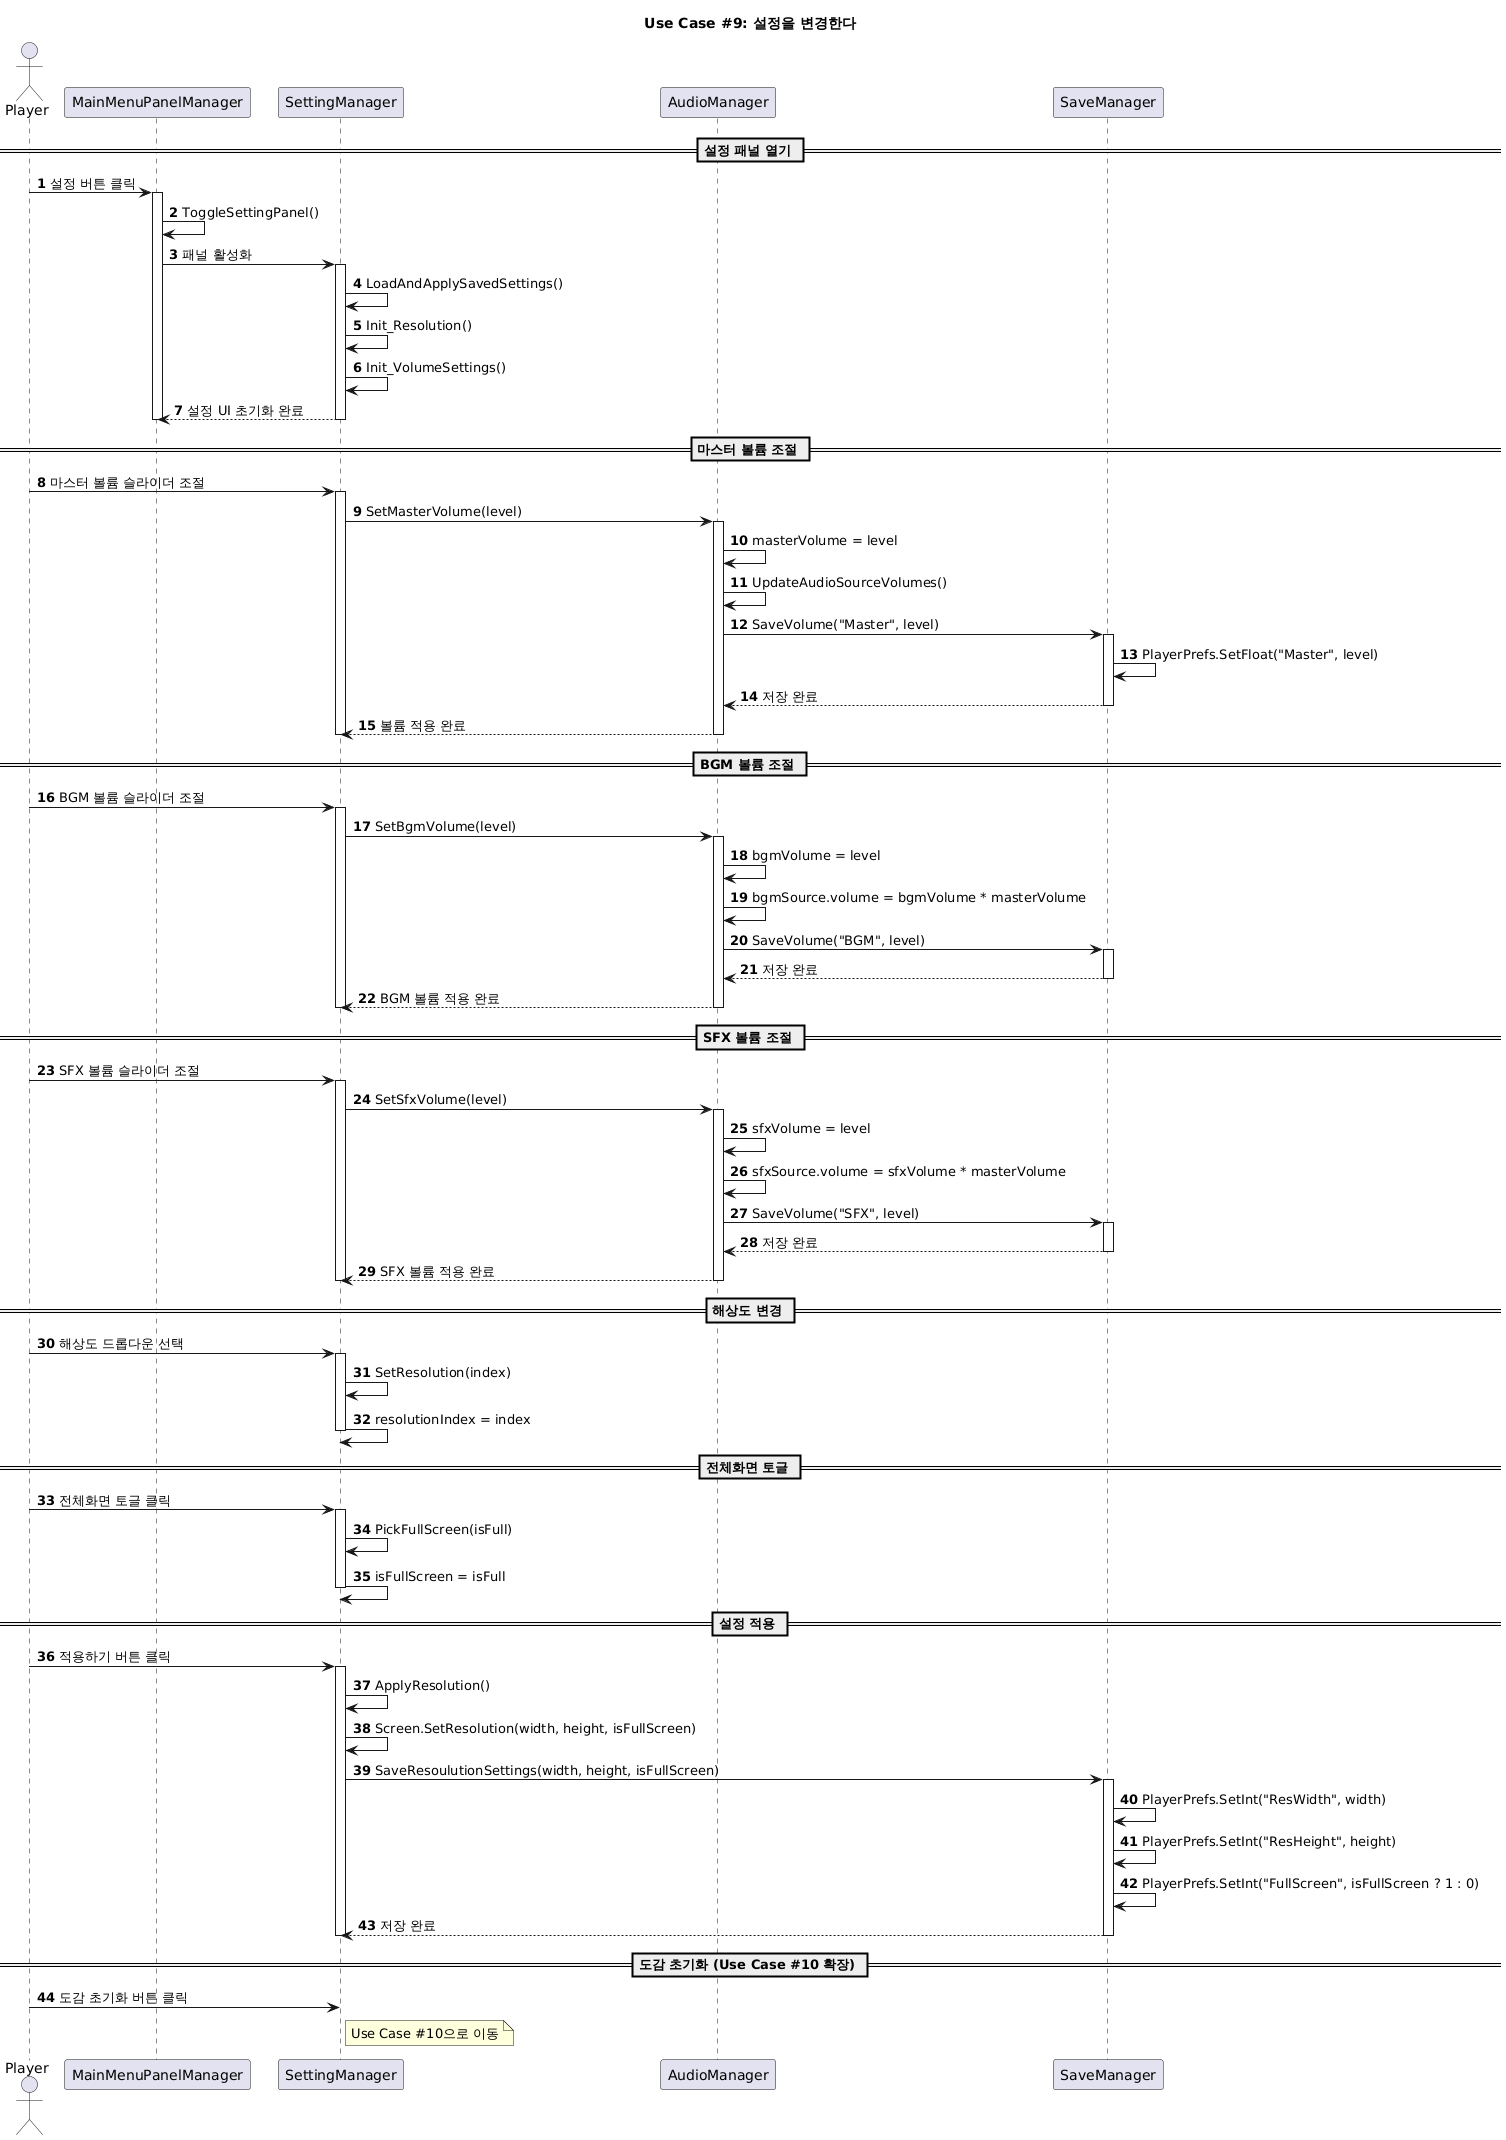

The diagram above was rendered by PlantUML. Its source (embedded in the PNG):
@startuml
title Use Case #9: 설정을 변경한다
actor Player as P
participant "MainMenuPanelManager" as MMPM
participant "SettingManager" as SetM
participant "AudioManager" as AM
participant "SaveManager" as SM
autonumber
== 설정 패널 열기 ==
P -> MMPM : 설정 버튼 클릭
activate MMPM
MMPM -> MMPM : ToggleSettingPanel()
MMPM -> SetM : 패널 활성화
activate SetM
SetM -> SetM : LoadAndApplySavedSettings()
SetM -> SetM : Init_Resolution()
SetM -> SetM : Init_VolumeSettings()
SetM --> MMPM : 설정 UI 초기화 완료
deactivate SetM
deactivate MMPM
== 마스터 볼륨 조절 ==
P -> SetM : 마스터 볼륨 슬라이더 조절
activate SetM
SetM -> AM : SetMasterVolume(level)
activate AM
AM -> AM : masterVolume = level
AM -> AM : UpdateAudioSourceVolumes()
AM -> SM : SaveVolume("Master", level)
activate SM
SM -> SM : PlayerPrefs.SetFloat("Master", level)
SM --> AM : 저장 완료
deactivate SM
AM --> SetM : 볼륨 적용 완료
deactivate AM
deactivate SetM
== BGM 볼륨 조절 ==
P -> SetM : BGM 볼륨 슬라이더 조절
activate SetM
SetM -> AM : SetBgmVolume(level)
activate AM
AM -> AM : bgmVolume = level
AM -> AM : bgmSource.volume = bgmVolume * masterVolume
AM -> SM : SaveVolume("BGM", level)
activate SM
SM --> AM : 저장 완료
deactivate SM
AM --> SetM : BGM 볼륨 적용 완료
deactivate AM
deactivate SetM
== SFX 볼륨 조절 ==
P -> SetM : SFX 볼륨 슬라이더 조절
activate SetM
SetM -> AM : SetSfxVolume(level)
activate AM
AM -> AM : sfxVolume = level
AM -> AM : sfxSource.volume = sfxVolume * masterVolume
AM -> SM : SaveVolume("SFX", level)
activate SM
SM --> AM : 저장 완료
deactivate SM
AM --> SetM : SFX 볼륨 적용 완료
deactivate AM
deactivate SetM
== 해상도 변경 ==
P -> SetM : 해상도 드롭다운 선택
activate SetM
SetM -> SetM : SetResolution(index)
SetM -> SetM : resolutionIndex = index
deactivate SetM
== 전체화면 토글 ==
P -> SetM : 전체화면 토글 클릭
activate SetM
SetM -> SetM : PickFullScreen(isFull)
SetM -> SetM : isFullScreen = isFull
deactivate SetM
== 설정 적용 ==
P -> SetM : 적용하기 버튼 클릭
activate SetM
SetM -> SetM : ApplyResolution()
SetM -> SetM : Screen.SetResolution(width, height, isFullScreen)
SetM -> SM : SaveResoulutionSettings(width, height, isFullScreen)
activate SM
SM -> SM : PlayerPrefs.SetInt("ResWidth", width)
SM -> SM : PlayerPrefs.SetInt("ResHeight", height)
SM -> SM : PlayerPrefs.SetInt("FullScreen", isFullScreen ? 1 : 0)
SM --> SetM : 저장 완료
deactivate SM
deactivate SetM
== 도감 초기화 (Use Case #10 확장) ==
P -> SetM : 도감 초기화 버튼 클릭
note right of SetM
  Use Case #10으로 이동
end note
@enduml